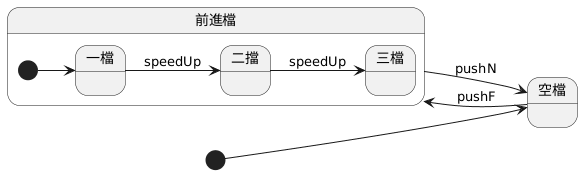

The diagram above was rendered by PlantUML. Its source (embedded in the PNG):
@startuml
left to right direction
[*] --> 空檔
空檔 --> 前進檔 : pushF
前進檔 --> 空檔 : pushN
state 前進檔 {
  [*] --> 一檔
  一檔 --> 二擋 : speedUp
  二擋 --> 三檔 : speedUp
}
@enduml